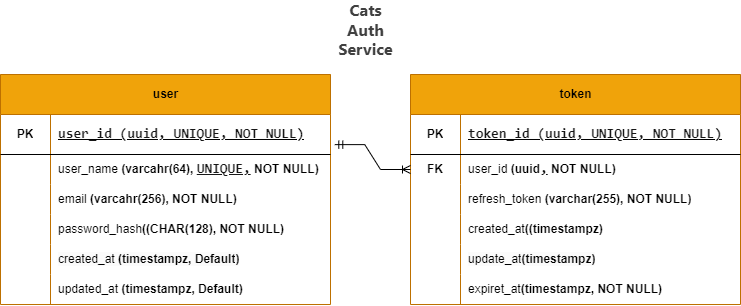

The diagram above was exported from draw.io. Its source (the exported page's mxGraphModel, read from the mxfile embedded in the PNG):
<mxGraphModel dx="2093" dy="525" grid="1" gridSize="10" guides="0" tooltips="1" connect="1" arrows="1" fold="1" page="1" pageScale="1" pageWidth="1100" pageHeight="850" background="none" math="0" shadow="0">
  <root>
    <mxCell id="0" />
    <mxCell id="1" parent="0" />
    <mxCell id="80KOv_qKDfubWZk0ftF3-1" value="user" style="shape=table;startSize=40;container=1;collapsible=1;childLayout=tableLayout;fixedRows=1;rowLines=0;fontStyle=1;align=center;resizeLast=1;html=1;fillColor=#f0a30a;fontColor=#000000;strokeColor=#BD7000;" vertex="1" parent="1">
      <mxGeometry x="-1090" y="90" width="330" height="230" as="geometry">
        <mxRectangle x="40" y="40" width="60" height="40" as="alternateBounds" />
      </mxGeometry>
    </mxCell>
    <mxCell id="80KOv_qKDfubWZk0ftF3-2" value="" style="shape=tableRow;horizontal=0;startSize=0;swimlaneHead=0;swimlaneBody=0;fillColor=none;collapsible=0;dropTarget=0;points=[[0,0.5],[1,0.5]];portConstraint=eastwest;top=0;left=0;right=0;bottom=1;" vertex="1" parent="80KOv_qKDfubWZk0ftF3-1">
      <mxGeometry y="40" width="330" height="40" as="geometry" />
    </mxCell>
    <mxCell id="80KOv_qKDfubWZk0ftF3-3" value="PK" style="shape=partialRectangle;connectable=0;fillColor=none;top=0;left=0;bottom=0;right=0;fontStyle=1;overflow=hidden;whiteSpace=wrap;html=1;" vertex="1" parent="80KOv_qKDfubWZk0ftF3-2">
      <mxGeometry width="50" height="40" as="geometry">
        <mxRectangle width="50" height="40" as="alternateBounds" />
      </mxGeometry>
    </mxCell>
    <mxCell id="80KOv_qKDfubWZk0ftF3-4" value="&lt;span style=&quot;color: rgb(23, 23, 23); font-family: ui-monospace, SFMono-Regular, Menlo, Monaco, Consolas, &amp;quot;Liberation Mono&amp;quot;, &amp;quot;Courier New&amp;quot;, monospace; font-size: 14px; white-space-collapse: break-spaces; background-color: rgb(255, 255, 255);&quot;&gt;user_id (uuid, UNIQUE, NOT NULL)&lt;/span&gt;" style="shape=partialRectangle;connectable=0;fillColor=none;top=0;left=0;bottom=0;right=0;align=left;spacingLeft=6;fontStyle=5;overflow=hidden;whiteSpace=wrap;html=1;" vertex="1" parent="80KOv_qKDfubWZk0ftF3-2">
      <mxGeometry x="50" width="280" height="40" as="geometry">
        <mxRectangle width="280" height="40" as="alternateBounds" />
      </mxGeometry>
    </mxCell>
    <mxCell id="80KOv_qKDfubWZk0ftF3-5" value="" style="shape=tableRow;horizontal=0;startSize=0;swimlaneHead=0;swimlaneBody=0;fillColor=none;collapsible=0;dropTarget=0;points=[[0,0.5],[1,0.5]];portConstraint=eastwest;top=0;left=0;right=0;bottom=0;" vertex="1" parent="80KOv_qKDfubWZk0ftF3-1">
      <mxGeometry y="80" width="330" height="30" as="geometry" />
    </mxCell>
    <mxCell id="80KOv_qKDfubWZk0ftF3-6" value="" style="shape=partialRectangle;connectable=0;fillColor=none;top=0;left=0;bottom=0;right=0;editable=1;overflow=hidden;whiteSpace=wrap;html=1;" vertex="1" parent="80KOv_qKDfubWZk0ftF3-5">
      <mxGeometry width="50" height="30" as="geometry">
        <mxRectangle width="50" height="30" as="alternateBounds" />
      </mxGeometry>
    </mxCell>
    <mxCell id="80KOv_qKDfubWZk0ftF3-7" value="user_name &lt;b&gt;(varcahr(64),&amp;nbsp;&lt;/b&gt;&lt;span style=&quot;color: rgb(23, 23, 23); font-family: ui-monospace, SFMono-Regular, Menlo, Monaco, Consolas, &amp;quot;Liberation Mono&amp;quot;, &amp;quot;Courier New&amp;quot;, monospace; font-size: 14px; font-weight: 700; white-space-collapse: break-spaces; background-color: rgb(255, 255, 255); text-decoration-line: underline;&quot;&gt;UNIQUE,&lt;/span&gt;&lt;b&gt;&amp;nbsp;NOT NULL)&lt;/b&gt;" style="shape=partialRectangle;connectable=0;fillColor=none;top=0;left=0;bottom=0;right=0;align=left;spacingLeft=6;overflow=hidden;whiteSpace=wrap;html=1;" vertex="1" parent="80KOv_qKDfubWZk0ftF3-5">
      <mxGeometry x="50" width="280" height="30" as="geometry">
        <mxRectangle width="280" height="30" as="alternateBounds" />
      </mxGeometry>
    </mxCell>
    <mxCell id="80KOv_qKDfubWZk0ftF3-8" value="" style="shape=tableRow;horizontal=0;startSize=0;swimlaneHead=0;swimlaneBody=0;fillColor=none;collapsible=0;dropTarget=0;points=[[0,0.5],[1,0.5]];portConstraint=eastwest;top=0;left=0;right=0;bottom=0;" vertex="1" parent="80KOv_qKDfubWZk0ftF3-1">
      <mxGeometry y="110" width="330" height="30" as="geometry" />
    </mxCell>
    <mxCell id="80KOv_qKDfubWZk0ftF3-9" value="" style="shape=partialRectangle;connectable=0;fillColor=none;top=0;left=0;bottom=0;right=0;editable=1;overflow=hidden;whiteSpace=wrap;html=1;" vertex="1" parent="80KOv_qKDfubWZk0ftF3-8">
      <mxGeometry width="50" height="30" as="geometry">
        <mxRectangle width="50" height="30" as="alternateBounds" />
      </mxGeometry>
    </mxCell>
    <mxCell id="80KOv_qKDfubWZk0ftF3-10" value="email&lt;b&gt; (varcahr(256), NOT NULL)&lt;/b&gt;" style="shape=partialRectangle;connectable=0;fillColor=none;top=0;left=0;bottom=0;right=0;align=left;spacingLeft=6;overflow=hidden;whiteSpace=wrap;html=1;" vertex="1" parent="80KOv_qKDfubWZk0ftF3-8">
      <mxGeometry x="50" width="280" height="30" as="geometry">
        <mxRectangle width="280" height="30" as="alternateBounds" />
      </mxGeometry>
    </mxCell>
    <mxCell id="80KOv_qKDfubWZk0ftF3-11" value="" style="shape=tableRow;horizontal=0;startSize=0;swimlaneHead=0;swimlaneBody=0;fillColor=none;collapsible=0;dropTarget=0;points=[[0,0.5],[1,0.5]];portConstraint=eastwest;top=0;left=0;right=0;bottom=0;" vertex="1" parent="80KOv_qKDfubWZk0ftF3-1">
      <mxGeometry y="140" width="330" height="30" as="geometry" />
    </mxCell>
    <mxCell id="80KOv_qKDfubWZk0ftF3-12" value="" style="shape=partialRectangle;connectable=0;fillColor=none;top=0;left=0;bottom=0;right=0;editable=1;overflow=hidden;whiteSpace=wrap;html=1;" vertex="1" parent="80KOv_qKDfubWZk0ftF3-11">
      <mxGeometry width="50" height="30" as="geometry">
        <mxRectangle width="50" height="30" as="alternateBounds" />
      </mxGeometry>
    </mxCell>
    <mxCell id="80KOv_qKDfubWZk0ftF3-13" value="password_hash&lt;b&gt;(&lt;/b&gt;&lt;b&gt;(CHAR(128), NOT NULL)&lt;/b&gt;" style="shape=partialRectangle;connectable=0;fillColor=none;top=0;left=0;bottom=0;right=0;align=left;spacingLeft=6;overflow=hidden;whiteSpace=wrap;html=1;" vertex="1" parent="80KOv_qKDfubWZk0ftF3-11">
      <mxGeometry x="50" width="280" height="30" as="geometry">
        <mxRectangle width="280" height="30" as="alternateBounds" />
      </mxGeometry>
    </mxCell>
    <mxCell id="80KOv_qKDfubWZk0ftF3-21" style="shape=tableRow;horizontal=0;startSize=0;swimlaneHead=0;swimlaneBody=0;fillColor=none;collapsible=0;dropTarget=0;points=[[0,0.5],[1,0.5]];portConstraint=eastwest;top=0;left=0;right=0;bottom=0;" vertex="1" parent="80KOv_qKDfubWZk0ftF3-1">
      <mxGeometry y="170" width="330" height="30" as="geometry" />
    </mxCell>
    <mxCell id="80KOv_qKDfubWZk0ftF3-22" style="shape=partialRectangle;connectable=0;fillColor=none;top=0;left=0;bottom=0;right=0;editable=1;overflow=hidden;whiteSpace=wrap;html=1;" vertex="1" parent="80KOv_qKDfubWZk0ftF3-21">
      <mxGeometry width="50" height="30" as="geometry">
        <mxRectangle width="50" height="30" as="alternateBounds" />
      </mxGeometry>
    </mxCell>
    <mxCell id="80KOv_qKDfubWZk0ftF3-23" value="&lt;span style=&quot;color: rgb(0, 0, 0); font-family: Helvetica; font-size: 12px; font-style: normal; font-variant-ligatures: normal; font-variant-caps: normal; font-weight: 400; letter-spacing: normal; orphans: 2; text-align: left; text-indent: 0px; text-transform: none; widows: 2; word-spacing: 0px; -webkit-text-stroke-width: 0px; white-space: normal; background-color: rgb(251, 251, 251); text-decoration-thickness: initial; text-decoration-style: initial; text-decoration-color: initial; display: inline !important; float: none;&quot;&gt;created_at&amp;nbsp;&lt;/span&gt;&lt;b style=&quot;forced-color-adjust: none; color: rgb(0, 0, 0); font-family: Helvetica; font-size: 12px; font-style: normal; font-variant-ligatures: normal; font-variant-caps: normal; letter-spacing: normal; orphans: 2; text-align: left; text-indent: 0px; text-transform: none; widows: 2; word-spacing: 0px; -webkit-text-stroke-width: 0px; white-space: normal; background-color: rgb(251, 251, 251); text-decoration-thickness: initial; text-decoration-style: initial; text-decoration-color: initial;&quot;&gt;(timestampz, Default&lt;/b&gt;&lt;b style=&quot;forced-color-adjust: none; color: rgb(0, 0, 0); font-family: Helvetica; font-size: 12px; font-style: normal; font-variant-ligatures: normal; font-variant-caps: normal; letter-spacing: normal; orphans: 2; text-align: left; text-indent: 0px; text-transform: none; widows: 2; word-spacing: 0px; -webkit-text-stroke-width: 0px; white-space: normal; background-color: rgb(251, 251, 251); text-decoration-thickness: initial; text-decoration-style: initial; text-decoration-color: initial;&quot;&gt;)&lt;/b&gt;" style="shape=partialRectangle;connectable=0;fillColor=none;top=0;left=0;bottom=0;right=0;align=left;spacingLeft=6;overflow=hidden;whiteSpace=wrap;html=1;" vertex="1" parent="80KOv_qKDfubWZk0ftF3-21">
      <mxGeometry x="50" width="280" height="30" as="geometry">
        <mxRectangle width="280" height="30" as="alternateBounds" />
      </mxGeometry>
    </mxCell>
    <mxCell id="80KOv_qKDfubWZk0ftF3-18" style="shape=tableRow;horizontal=0;startSize=0;swimlaneHead=0;swimlaneBody=0;fillColor=none;collapsible=0;dropTarget=0;points=[[0,0.5],[1,0.5]];portConstraint=eastwest;top=0;left=0;right=0;bottom=0;" vertex="1" parent="80KOv_qKDfubWZk0ftF3-1">
      <mxGeometry y="200" width="330" height="30" as="geometry" />
    </mxCell>
    <mxCell id="80KOv_qKDfubWZk0ftF3-19" style="shape=partialRectangle;connectable=0;fillColor=none;top=0;left=0;bottom=0;right=0;editable=1;overflow=hidden;whiteSpace=wrap;html=1;" vertex="1" parent="80KOv_qKDfubWZk0ftF3-18">
      <mxGeometry width="50" height="30" as="geometry">
        <mxRectangle width="50" height="30" as="alternateBounds" />
      </mxGeometry>
    </mxCell>
    <mxCell id="80KOv_qKDfubWZk0ftF3-20" value="updated_at&amp;nbsp;&lt;b&gt;(&lt;/b&gt;&lt;b&gt;timestampz,&amp;nbsp;&lt;/b&gt;&lt;b&gt;Default&lt;/b&gt;&lt;b&gt;)&lt;/b&gt;" style="shape=partialRectangle;connectable=0;fillColor=none;top=0;left=0;bottom=0;right=0;align=left;spacingLeft=6;overflow=hidden;whiteSpace=wrap;html=1;" vertex="1" parent="80KOv_qKDfubWZk0ftF3-18">
      <mxGeometry x="50" width="280" height="30" as="geometry">
        <mxRectangle width="280" height="30" as="alternateBounds" />
      </mxGeometry>
    </mxCell>
    <mxCell id="80KOv_qKDfubWZk0ftF3-48" value="&lt;span style=&quot;color: rgb(64, 64, 64); font-family: ui-sans-serif, system-ui, sans-serif, &amp;quot;Apple Color Emoji&amp;quot;, &amp;quot;Segoe UI Emoji&amp;quot;, &amp;quot;Segoe UI Symbol&amp;quot;, &amp;quot;Noto Color Emoji&amp;quot;; font-size: 16px; text-align: left; text-wrap: wrap; background-color: rgb(255, 255, 255);&quot;&gt;Cats Auth Service&lt;/span&gt;" style="text;html=1;align=center;verticalAlign=middle;resizable=0;points=[];autosize=1;strokeColor=none;fillColor=none;fontStyle=1" vertex="1" parent="1">
      <mxGeometry x="-800" y="30" width="150" height="30" as="geometry" />
    </mxCell>
    <mxCell id="80KOv_qKDfubWZk0ftF3-106" value="token" style="shape=table;startSize=40;container=1;collapsible=1;childLayout=tableLayout;fixedRows=1;rowLines=0;fontStyle=1;align=center;resizeLast=1;html=1;fillColor=#f0a30a;fontColor=#000000;strokeColor=#BD7000;" vertex="1" parent="1">
      <mxGeometry x="-680" y="90" width="330" height="230" as="geometry">
        <mxRectangle x="40" y="40" width="60" height="40" as="alternateBounds" />
      </mxGeometry>
    </mxCell>
    <mxCell id="80KOv_qKDfubWZk0ftF3-107" value="" style="shape=tableRow;horizontal=0;startSize=0;swimlaneHead=0;swimlaneBody=0;fillColor=none;collapsible=0;dropTarget=0;points=[[0,0.5],[1,0.5]];portConstraint=eastwest;top=0;left=0;right=0;bottom=1;" vertex="1" parent="80KOv_qKDfubWZk0ftF3-106">
      <mxGeometry y="40" width="330" height="40" as="geometry" />
    </mxCell>
    <mxCell id="80KOv_qKDfubWZk0ftF3-108" value="PK" style="shape=partialRectangle;connectable=0;fillColor=none;top=0;left=0;bottom=0;right=0;fontStyle=1;overflow=hidden;whiteSpace=wrap;html=1;" vertex="1" parent="80KOv_qKDfubWZk0ftF3-107">
      <mxGeometry width="50" height="40" as="geometry">
        <mxRectangle width="50" height="40" as="alternateBounds" />
      </mxGeometry>
    </mxCell>
    <mxCell id="80KOv_qKDfubWZk0ftF3-109" value="&lt;span style=&quot;color: rgb(23, 23, 23); font-family: ui-monospace, SFMono-Regular, Menlo, Monaco, Consolas, &amp;quot;Liberation Mono&amp;quot;, &amp;quot;Courier New&amp;quot;, monospace; font-size: 14px; white-space-collapse: break-spaces; background-color: rgb(255, 255, 255);&quot;&gt;token_id (uuid, UNIQUE, NOT NULL)&lt;/span&gt;" style="shape=partialRectangle;connectable=0;fillColor=none;top=0;left=0;bottom=0;right=0;align=left;spacingLeft=6;fontStyle=5;overflow=hidden;whiteSpace=wrap;html=1;" vertex="1" parent="80KOv_qKDfubWZk0ftF3-107">
      <mxGeometry x="50" width="280" height="40" as="geometry">
        <mxRectangle width="280" height="40" as="alternateBounds" />
      </mxGeometry>
    </mxCell>
    <mxCell id="80KOv_qKDfubWZk0ftF3-110" value="" style="shape=tableRow;horizontal=0;startSize=0;swimlaneHead=0;swimlaneBody=0;fillColor=none;collapsible=0;dropTarget=0;points=[[0,0.5],[1,0.5]];portConstraint=eastwest;top=0;left=0;right=0;bottom=0;" vertex="1" parent="80KOv_qKDfubWZk0ftF3-106">
      <mxGeometry y="80" width="330" height="30" as="geometry" />
    </mxCell>
    <mxCell id="80KOv_qKDfubWZk0ftF3-111" value="&lt;b&gt;FK&lt;/b&gt;" style="shape=partialRectangle;connectable=0;fillColor=none;top=0;left=0;bottom=0;right=0;editable=1;overflow=hidden;whiteSpace=wrap;html=1;" vertex="1" parent="80KOv_qKDfubWZk0ftF3-110">
      <mxGeometry width="50" height="30" as="geometry">
        <mxRectangle width="50" height="30" as="alternateBounds" />
      </mxGeometry>
    </mxCell>
    <mxCell id="80KOv_qKDfubWZk0ftF3-112" value="user_id&amp;nbsp;&lt;b&gt;(uuid&lt;/b&gt;&lt;span style=&quot;color: rgb(23, 23, 23); font-family: ui-monospace, SFMono-Regular, Menlo, Monaco, Consolas, &amp;quot;Liberation Mono&amp;quot;, &amp;quot;Courier New&amp;quot;, monospace; font-size: 14px; font-weight: 700; white-space-collapse: break-spaces; background-color: rgb(255, 255, 255); text-decoration-line: underline;&quot;&gt;,&lt;/span&gt;&lt;b&gt;&amp;nbsp;NOT NULL)&lt;/b&gt;" style="shape=partialRectangle;connectable=0;fillColor=none;top=0;left=0;bottom=0;right=0;align=left;spacingLeft=6;overflow=hidden;whiteSpace=wrap;html=1;" vertex="1" parent="80KOv_qKDfubWZk0ftF3-110">
      <mxGeometry x="50" width="280" height="30" as="geometry">
        <mxRectangle width="280" height="30" as="alternateBounds" />
      </mxGeometry>
    </mxCell>
    <mxCell id="80KOv_qKDfubWZk0ftF3-113" value="" style="shape=tableRow;horizontal=0;startSize=0;swimlaneHead=0;swimlaneBody=0;fillColor=none;collapsible=0;dropTarget=0;points=[[0,0.5],[1,0.5]];portConstraint=eastwest;top=0;left=0;right=0;bottom=0;" vertex="1" parent="80KOv_qKDfubWZk0ftF3-106">
      <mxGeometry y="110" width="330" height="30" as="geometry" />
    </mxCell>
    <mxCell id="80KOv_qKDfubWZk0ftF3-114" value="" style="shape=partialRectangle;connectable=0;fillColor=none;top=0;left=0;bottom=0;right=0;editable=1;overflow=hidden;whiteSpace=wrap;html=1;" vertex="1" parent="80KOv_qKDfubWZk0ftF3-113">
      <mxGeometry width="50" height="30" as="geometry">
        <mxRectangle width="50" height="30" as="alternateBounds" />
      </mxGeometry>
    </mxCell>
    <mxCell id="80KOv_qKDfubWZk0ftF3-115" value="refresh_token&amp;nbsp;&lt;b&gt;(varchar(255), NOT NULL)&lt;/b&gt;" style="shape=partialRectangle;connectable=0;fillColor=none;top=0;left=0;bottom=0;right=0;align=left;spacingLeft=6;overflow=hidden;whiteSpace=wrap;html=1;" vertex="1" parent="80KOv_qKDfubWZk0ftF3-113">
      <mxGeometry x="50" width="280" height="30" as="geometry">
        <mxRectangle width="280" height="30" as="alternateBounds" />
      </mxGeometry>
    </mxCell>
    <mxCell id="80KOv_qKDfubWZk0ftF3-116" value="" style="shape=tableRow;horizontal=0;startSize=0;swimlaneHead=0;swimlaneBody=0;fillColor=none;collapsible=0;dropTarget=0;points=[[0,0.5],[1,0.5]];portConstraint=eastwest;top=0;left=0;right=0;bottom=0;" vertex="1" parent="80KOv_qKDfubWZk0ftF3-106">
      <mxGeometry y="140" width="330" height="30" as="geometry" />
    </mxCell>
    <mxCell id="80KOv_qKDfubWZk0ftF3-117" value="" style="shape=partialRectangle;connectable=0;fillColor=none;top=0;left=0;bottom=0;right=0;editable=1;overflow=hidden;whiteSpace=wrap;html=1;" vertex="1" parent="80KOv_qKDfubWZk0ftF3-116">
      <mxGeometry width="50" height="30" as="geometry">
        <mxRectangle width="50" height="30" as="alternateBounds" />
      </mxGeometry>
    </mxCell>
    <mxCell id="80KOv_qKDfubWZk0ftF3-118" value="created_at&lt;b&gt;(&lt;/b&gt;&lt;b&gt;(&lt;/b&gt;&lt;b&gt;timestampz&lt;/b&gt;&lt;b&gt;)&lt;/b&gt;" style="shape=partialRectangle;connectable=0;fillColor=none;top=0;left=0;bottom=0;right=0;align=left;spacingLeft=6;overflow=hidden;whiteSpace=wrap;html=1;" vertex="1" parent="80KOv_qKDfubWZk0ftF3-116">
      <mxGeometry x="50" width="280" height="30" as="geometry">
        <mxRectangle width="280" height="30" as="alternateBounds" />
      </mxGeometry>
    </mxCell>
    <mxCell id="80KOv_qKDfubWZk0ftF3-119" style="shape=tableRow;horizontal=0;startSize=0;swimlaneHead=0;swimlaneBody=0;fillColor=none;collapsible=0;dropTarget=0;points=[[0,0.5],[1,0.5]];portConstraint=eastwest;top=0;left=0;right=0;bottom=0;" vertex="1" parent="80KOv_qKDfubWZk0ftF3-106">
      <mxGeometry y="170" width="330" height="30" as="geometry" />
    </mxCell>
    <mxCell id="80KOv_qKDfubWZk0ftF3-120" style="shape=partialRectangle;connectable=0;fillColor=none;top=0;left=0;bottom=0;right=0;editable=1;overflow=hidden;whiteSpace=wrap;html=1;" vertex="1" parent="80KOv_qKDfubWZk0ftF3-119">
      <mxGeometry width="50" height="30" as="geometry">
        <mxRectangle width="50" height="30" as="alternateBounds" />
      </mxGeometry>
    </mxCell>
    <mxCell id="80KOv_qKDfubWZk0ftF3-121" value="&lt;span style=&quot;color: rgb(0, 0, 0); font-family: Helvetica; font-size: 12px; font-style: normal; font-variant-ligatures: normal; font-variant-caps: normal; font-weight: 400; letter-spacing: normal; orphans: 2; text-align: left; text-indent: 0px; text-transform: none; widows: 2; word-spacing: 0px; -webkit-text-stroke-width: 0px; white-space: normal; background-color: rgb(251, 251, 251); text-decoration-thickness: initial; text-decoration-style: initial; text-decoration-color: initial; display: inline !important; float: none;&quot;&gt;update_at&lt;/span&gt;&lt;b style=&quot;forced-color-adjust: none; color: rgb(0, 0, 0); font-family: Helvetica; font-size: 12px; font-style: normal; font-variant-ligatures: normal; font-variant-caps: normal; letter-spacing: normal; orphans: 2; text-align: left; text-indent: 0px; text-transform: none; widows: 2; word-spacing: 0px; -webkit-text-stroke-width: 0px; white-space: normal; background-color: rgb(251, 251, 251); text-decoration-thickness: initial; text-decoration-style: initial; text-decoration-color: initial;&quot;&gt;(timestampz&lt;/b&gt;&lt;b style=&quot;forced-color-adjust: none; color: rgb(0, 0, 0); font-family: Helvetica; font-size: 12px; font-style: normal; font-variant-ligatures: normal; font-variant-caps: normal; letter-spacing: normal; orphans: 2; text-align: left; text-indent: 0px; text-transform: none; widows: 2; word-spacing: 0px; -webkit-text-stroke-width: 0px; white-space: normal; background-color: rgb(251, 251, 251); text-decoration-thickness: initial; text-decoration-style: initial; text-decoration-color: initial;&quot;&gt;)&lt;/b&gt;" style="shape=partialRectangle;connectable=0;fillColor=none;top=0;left=0;bottom=0;right=0;align=left;spacingLeft=6;overflow=hidden;whiteSpace=wrap;html=1;" vertex="1" parent="80KOv_qKDfubWZk0ftF3-119">
      <mxGeometry x="50" width="280" height="30" as="geometry">
        <mxRectangle width="280" height="30" as="alternateBounds" />
      </mxGeometry>
    </mxCell>
    <mxCell id="80KOv_qKDfubWZk0ftF3-122" style="shape=tableRow;horizontal=0;startSize=0;swimlaneHead=0;swimlaneBody=0;fillColor=none;collapsible=0;dropTarget=0;points=[[0,0.5],[1,0.5]];portConstraint=eastwest;top=0;left=0;right=0;bottom=0;" vertex="1" parent="80KOv_qKDfubWZk0ftF3-106">
      <mxGeometry y="200" width="330" height="30" as="geometry" />
    </mxCell>
    <mxCell id="80KOv_qKDfubWZk0ftF3-123" style="shape=partialRectangle;connectable=0;fillColor=none;top=0;left=0;bottom=0;right=0;editable=1;overflow=hidden;whiteSpace=wrap;html=1;" vertex="1" parent="80KOv_qKDfubWZk0ftF3-122">
      <mxGeometry width="50" height="30" as="geometry">
        <mxRectangle width="50" height="30" as="alternateBounds" />
      </mxGeometry>
    </mxCell>
    <mxCell id="80KOv_qKDfubWZk0ftF3-124" value="expiret_at&lt;b&gt;(&lt;/b&gt;&lt;b&gt;timestampz, NOT NULL&lt;/b&gt;&lt;b&gt;)&lt;/b&gt;" style="shape=partialRectangle;connectable=0;fillColor=none;top=0;left=0;bottom=0;right=0;align=left;spacingLeft=6;overflow=hidden;whiteSpace=wrap;html=1;" vertex="1" parent="80KOv_qKDfubWZk0ftF3-122">
      <mxGeometry x="50" width="280" height="30" as="geometry">
        <mxRectangle width="280" height="30" as="alternateBounds" />
      </mxGeometry>
    </mxCell>
    <mxCell id="80KOv_qKDfubWZk0ftF3-129" value="" style="edgeStyle=entityRelationEdgeStyle;fontSize=12;html=1;endArrow=ERoneToMany;startArrow=ERmandOne;rounded=0;exitX=1.013;exitY=0.753;exitDx=0;exitDy=0;exitPerimeter=0;entryX=0;entryY=0.5;entryDx=0;entryDy=0;" edge="1" parent="1" source="80KOv_qKDfubWZk0ftF3-2" target="80KOv_qKDfubWZk0ftF3-110">
      <mxGeometry width="100" height="100" relative="1" as="geometry">
        <mxPoint x="-800" y="250" as="sourcePoint" />
        <mxPoint x="-700" y="150" as="targetPoint" />
      </mxGeometry>
    </mxCell>
  </root>
</mxGraphModel>